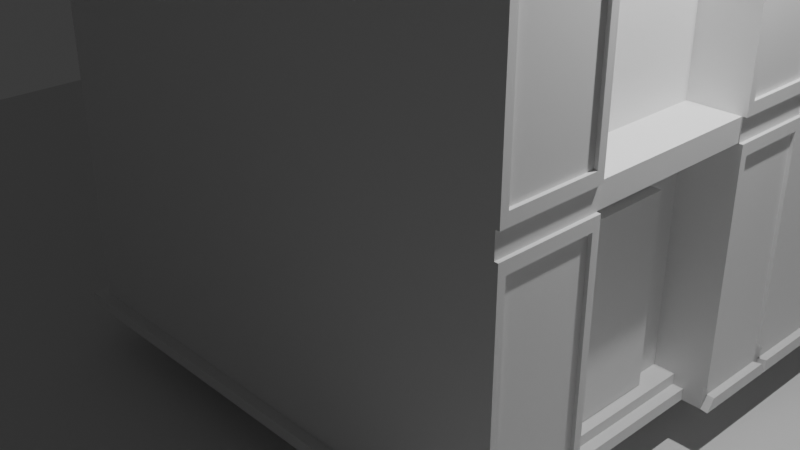 # Source: Untitled.blend  (saved by Blender 5.1.30; exported with 4.5.12 LTS)
import bpy
from mathutils import Matrix  # noqa: F401  (used for matrix-valued properties, if any)

bpy.ops.wm.read_factory_settings(use_empty=True)
scene = bpy.context.scene
scene.name = 'Scene'

# ---- collections
col_collection = bpy.data.collections.new('Collection'); scene.collection.children.link(col_collection)

# ---- materials (node trees are filled in below, after node groups)
mat_material = bpy.data.materials.new('Material')
mat_material.alpha_threshold = 0.0
mat_material.use_backface_culling_lightprobe_volume = False
mat_material.roughness = 0.5
mat_material.line_color = (0.0, 0.0, 0.0, 1.0)

# ---- material node trees
mat_material.use_nodes = True; mat_material.node_tree.nodes.clear()
_N = mat_material.node_tree.nodes; _L = mat_material.node_tree.links
n0 = _N.new('ShaderNodeOutputMaterial'); n0.name = 'Material Output'; n0.location = (200, 100)
n1 = _N.new('ShaderNodeBsdfPrincipled'); n1.name = 'Principled BSDF'; n1.location = (-200, 100)
_L.new(n1.outputs[0], n0.inputs[0])
n0.is_active_output = True

# ---- world
world_world = bpy.data.worlds.new('World'); scene.world = world_world
world_world.use_nodes = True; world_world.node_tree.nodes.clear()
_N = world_world.node_tree.nodes; _L = world_world.node_tree.links
n0 = _N.new('ShaderNodeOutputWorld'); n0.name = 'World Output'; n0.location = (200, 100)
n1 = _N.new('ShaderNodeBackground'); n1.name = 'Background'; n1.location = (-200, 100)
n1.inputs[0].default_value = (0.05088, 0.05088, 0.05088, 1.0)
_L.new(n1.outputs[0], n0.inputs[0])
n0.is_active_output = True
world_world.color = (0.05088, 0.05088, 0.05088)
world_world.sun_shadow_jitter_overblur = 0.0

# ---- cameras
cam_camera = bpy.data.cameras.new('Camera')
cam_camera.clip_end = 100.0
cam_camera.ortho_scale = 7.314

# ---- lights
light_light = bpy.data.lights.new('Light', 'POINT')
light_light.energy = 1000.0
light_light.shadow_soft_size = 0.1

# ---- meshes
me_cube = bpy.data.meshes.new('Cube')
me_cube.from_pydata([(1.0, 1.0, 1.0), (1.0, 1.0, -1.0), (1.0, -1.0, 1.0), (1.0, -1.0, -1.0), (-1.0, 1.0, 1.0), (-1.0, 1.0, -1.0), (-1.0, -1.0, 1.0), (-1.0, -1.0, -1.0), (-1.0, 0.5101, -1.0), (1.0, 0.5101, 1.0), (-1.0, 0.5101, 1.0), (1.0, 0.5101, -1.0), (-1.0, -0.4472, -1.0), (1.0, -0.4472, 1.0), (-1.0, -0.4472, 1.0), (1.0, -0.4472, -1.0), (1.219, 0.9586, 0.9586), (1.219, 0.9586, -0.9586), (1.219, -0.9586, 0.9586), (1.219, -0.9586, -0.9586), (1.219, -0.4886, 0.9586), (1.219, 0.5515, -0.9586), (1.219, 0.5515, 0.9586), (1.219, -0.4886, -0.9586), (1.0, 1.0, -0.02344), (-1.0, -1.0, -0.02344), (1.0, -1.0, -0.02344), (-1.0, 1.0, -0.02344), (1.0, 0.5101, -0.02344), (-1.0, 0.5101, -0.02344), (-1.0, -0.4472, -0.02344), (1.0, -0.4472, -0.02344), (1.219, 0.9586, 0.01797), (1.219, -0.9586, 0.01797), (1.219, 0.5515, 0.01797), (1.219, -0.4886, 0.01797), (1.0, 1.0, -0.1026), (1.0, -1.0, -0.1026), (-1.0, 1.0, -0.1026), (1.0, 0.5101, -0.1026), (-1.0, 0.5101, -0.1026), (-1.0, -0.4472, -0.1026), (1.0, -0.4472, -0.1026), (1.219, 0.9586, -0.144), (1.219, -0.9586, -0.144), (1.219, 0.5515, -0.144), (1.219, -0.4886, -0.144), (-1.0, -1.0, -0.1026), (1.215, 0.5101, -0.02344), (1.215, -0.4472, -0.02344), (1.215, 0.5101, -0.1026), (1.215, -0.4472, -0.1026), (1.219, 1.053, -0.1551), (1.219, 1.0, -1.0), (1.219, -1.0, -0.1026), (1.219, -1.0, -1.0), (1.219, -0.4472, 1.0), (1.219, -1.0, 1.0), (1.219, 0.5101, -1.0), (1.219, 1.0, 1.0), (1.219, 0.5101, 1.0), (1.219, 0.5101, -0.1026), (1.219, -0.4472, -1.0), (1.219, -0.4472, -0.1026), (1.219, 1.0, -0.02344), (1.219, -1.0, -0.02344), (1.219, 0.5101, -0.02344), (1.219, -0.4472, -0.02344), (0.2459, -0.2272, -0.9167), (0.2459, -0.2272, -0.25), (0.2459, 0.3083, -0.9167), (0.2459, 0.3083, -0.25), (1.046, -0.2272, -0.9167), (1.046, -0.2272, -0.25), (1.046, 0.3083, -0.9167), (1.046, 0.3083, -0.25), (1.0, -1.0, -0.9192), (-1.0, 1.0, -0.9192), (1.0, 0.5101, -0.9192), (-1.0, 0.5101, -0.9192), (-1.0, -0.4472, -0.9192), (1.0, -0.4472, -0.9192), (1.219, 1.053, -0.8667), (1.219, -1.0, -0.9192), (1.219, 0.5101, -0.9192), (1.219, -0.4472, -0.9192), (-1.0, -1.0, -0.9192), (1.219, 0.9586, -0.8853), (1.219, -0.9586, -0.8853), (1.219, 0.5515, -0.8853), (1.219, -0.4886, -0.8853), (1.091, -0.4472, -1.0), (1.091, 0.5101, -1.0), (1.091, 0.5101, -0.9192), (1.091, -0.4472, -0.9192), (1.0, -1.0, -0.958), (-1.0, 1.0, -0.958), (1.0, 0.5101, -0.958), (-1.0, 0.5101, -0.958), (-1.0, -0.4472, -0.958), (1.0, -0.4472, -0.958), (1.219, 1.0, -0.958), (1.219, -1.0, -0.958), (1.219, 0.5101, -0.958), (1.219, -0.4472, -0.958), (1.219, 0.9586, -0.9205), (1.219, -0.9586, -0.9205), (1.219, 0.5515, -0.9205), (1.219, -0.4886, -0.9205), (-1.0, -1.0, -0.958), (1.091, 0.5101, -0.958), (1.091, -0.4472, -0.958), (1.136, -0.4472, -1.0), (1.136, 0.5101, -1.0), (1.136, 0.5101, -0.958), (1.136, -0.4472, -0.958), (1.0, 2.948, -1.0), (-1.0, 2.948, -1.0), (1.0, 2.948, -0.958), (-1.0, 2.948, -0.958), (1.219, 2.948, -0.958), (1.219, 2.948, -1.0), (-1.0, 2.948, -0.1026), (1.0, 2.948, -0.1026), (1.219, 2.896, -0.1551), (1.0, 2.948, -0.9192), (-1.0, 2.948, -0.9192), (1.219, 2.896, -0.8667), (1.219, 2.948, -0.9192), (1.219, 1.0, -0.9192), (1.219, 1.0, -0.1026), (1.219, 2.948, -0.1026), (-1.0, -0.4472, -1.0), (-1.0, -1.0, -1.0), (1.219, 1.0, -1.0), (1.219, 2.948, -1.0), (1.0, -1.0, -0.958), (1.0, -1.0, -1.0), (-1.0, 1.0, -0.958), (-1.0, 1.0, -1.0), (-1.0, 0.5101, -1.0), (-1.0, 0.5101, -0.958), (-1.0, -0.4472, -0.958), (1.219, 1.0, -0.958), (1.219, -1.0, -0.958), (1.219, -1.0, -1.0), (1.219, 0.5101, -1.0), (1.219, -0.4472, -1.0), (1.219, 0.5515, -0.9586), (1.219, 0.9586, -0.9586), (1.219, -0.9586, -0.9586), (1.219, -0.4886, -0.9586), (1.219, 2.948, -0.958), (-1.0, -1.0, -0.958), (1.0, 2.948, -1.0), (-1.0, 2.948, -1.0), (1.0, 2.948, -0.958), (-1.0, 2.948, -0.958), (-1.049, -0.4859, -1.001), (-1.049, -1.059, -1.001), (1.252, 1.014, -1.001), (1.252, 3.034, -1.001), (1.024, -1.059, -0.9573), (1.024, -1.059, -1.001), (-1.049, 1.014, -0.9573), (-1.049, 1.014, -1.001), (-1.049, 0.5063, -1.001), (-1.049, 0.5063, -0.9573), (-1.049, -0.4859, -0.9573), (1.252, 1.014, -0.9573), (1.252, -1.059, -0.9573), (1.252, -1.059, -1.001), (1.252, 0.5063, -1.001), (1.252, -0.4859, -1.001), (1.252, 0.5492, -0.9579), (1.252, 0.9712, -0.9579), (1.252, -1.016, -0.9579), (1.252, -0.5288, -0.9579), (1.252, 3.034, -0.9573), (-1.049, -1.059, -0.9573), (1.024, 3.034, -1.001), (-1.049, 3.034, -1.001), (1.024, 3.034, -0.9573), (-1.049, 3.034, -0.9573), (-0.4, -0.5, -0.5833), (0.4, -0.5, -0.5833), (-0.4, 0.5, -0.5833), (0.4, 0.5, -0.5833), (1.234, -0.4472, 1.0), (1.234, -1.0, 1.0), (1.234, 1.0, 1.0), (1.234, 0.5101, 1.0), (1.234, 1.0, -0.02344), (1.234, -1.0, -0.02344), (1.234, 0.5101, -0.02344), (1.234, -0.4472, -0.02344), (1.234, -0.4472, -0.1026), (1.234, -1.0, -0.1026), (1.234, 1.0, -0.1026), (1.234, 0.5101, -0.1026), (1.234, -0.4886, 0.9586), (1.234, -0.9586, 0.9586), (1.234, 0.9586, 0.9586), (1.234, 0.5515, 0.9586), (1.234, 0.9586, 0.01797), (1.234, -0.9586, 0.01797), (1.234, 0.5515, 0.01797), (1.234, -0.4886, 0.01797), (1.234, -0.4886, -0.144), (1.234, -0.9586, -0.144), (1.234, 0.9586, -0.144), (1.234, 0.5515, -0.144), (1.234, 1.0, -0.9192), (1.234, -1.0, -0.9192), (1.234, 0.5101, -0.9192), (1.234, -0.4472, -0.9192), (1.234, 0.9586, -0.8853), (1.234, -0.9586, -0.8853), (1.234, 0.5515, -0.8853), (1.234, -0.4886, -0.8853), (1.0, 1.0, 0.2072), (-1.0, 1.0, 0.2072), (-1.0, 2.948, 0.2072), (1.0, 2.948, 0.2072), (-1.0, -1.0, 0.9728), (1.0, 1.0, 0.9728), (1.0, -1.0, 0.9728), (-1.0, 1.0, 0.9728), (1.0, 0.5101, 0.9728), (-1.0, 0.5101, 0.9728), (-1.0, -0.4472, 0.9728), (1.0, -0.4472, 0.9728), (1.219, 1.0, 0.9728), (1.219, -1.0, 0.9728), (1.219, 0.5101, 0.9728), (1.219, -0.4472, 0.9728), (1.219, 0.9586, 0.9336), (1.219, -0.9586, 0.9336), (1.219, 0.5515, 0.9336), (1.219, -0.4886, 0.9336), (1.234, 1.0, 0.9728), (1.234, -1.0, 0.9728), (1.234, 0.5101, 0.9728), (1.234, -0.4472, 0.9728), (1.234, 0.9586, 0.9336), (1.234, -0.9586, 0.9336), (1.234, 0.5515, 0.9336), (1.234, -0.4886, 0.9336), (-1.0, 1.0, 0.8534), (-1.0, 2.948, 0.8534), (1.0, 2.948, 0.8534), (1.0, 1.0, 0.8534), (-1.0, 2.893, 0.2072), (1.0, 2.893, 0.2072), (-1.0, 2.893, 0.8534), (1.0, 2.893, 0.8534), (1.0, 2.948, 0.8065), (1.0, 1.0, 0.8065), (-1.0, 2.948, 0.8065), (-1.0, 1.0, 0.8065), (-1.0, 2.893, 0.8065), (1.0, 2.893, 0.8065), (0.9682, 2.948, 0.2072), (0.9682, 1.0, 0.2072), (0.9682, 2.948, 0.8534), (0.9682, 1.0, 0.8534), (0.9682, 2.893, 0.8534), (0.9682, 1.0, 0.8065), (0.9682, 2.948, 0.8065), (-0.9623, 2.893, 0.8534), (-0.9623, 1.0, 0.8065), (-0.9623, 2.948, 0.2072), (-0.9623, 1.0, 0.2072), (-0.9623, 2.948, 0.8534), (-0.9623, 1.0, 0.8534), (-0.9623, 2.948, 0.8065), (-1.0, 2.893, 0.8872), (-1.0, 2.948, 0.8872), (1.0, 2.893, 0.8872), (1.0, 1.0, 0.8872), (0.9682, 2.948, 0.8872), (1.0, 2.948, 0.8872), (0.9682, 1.0, 0.8872), (-1.0, 1.0, 0.8872), (-0.9623, 2.893, 0.8872), (-0.9623, 2.948, 0.8872), (0.9682, 2.893, 0.8872), (-0.9623, 1.0, 0.8872), (-0.9647, 1.0, -1.0), (-0.9647, -1.0, 1.0), (-0.9647, -1.0, -1.0), (-0.9647, 1.0, 1.0), (-0.9647, 0.5101, -1.0), (-0.9647, 0.5101, 1.0), (-0.9647, -0.4472, -1.0), (-0.9647, -0.4472, 1.0), (-0.9647, 1.0, -0.02344), (-0.9647, -1.0, -0.02344), (-0.9647, -1.0, -0.1026), (-0.9647, 1.0, -0.1026), (-0.9647, -1.0, -0.9192), (-0.9647, -1.0, -0.958), (-0.9647, 2.948, -1.0), (-0.9647, 2.948, -0.9192), (-0.9647, 2.948, -0.958), (-0.9647, -1.0, -1.0), (-0.9647, -1.0, -0.958), (-0.9647, 2.948, -1.0), (-0.9647, 2.948, -0.958), (-1.012, -1.059, -1.001), (-1.012, -1.059, -0.9573), (-1.012, 3.034, -1.001), (-1.012, 3.034, -0.9573), (-0.9647, 1.0, 0.9728), (-0.9647, -1.0, 0.9728), (0.9692, -1.0, -1.0), (0.9692, 1.0, 1.0), (0.9692, 0.5101, 1.0), (0.9692, -0.4472, 1.0), (0.9692, 1.0, -0.02344), (0.9692, 1.0, -0.1026), (0.9692, 2.948, -0.9192), (0.9692, 2.948, -0.958), (0.9692, -1.0, -1.0), (0.9692, 2.948, -0.958), (0.9924, -1.059, -1.001), (0.9924, 3.034, -0.9573), (0.9692, 1.0, 0.9728), (0.9692, 1.0, -1.0), (0.9692, -1.0, 1.0), (0.9692, 0.5101, -1.0), (0.9692, -0.4472, -1.0), (0.9692, -1.0, -0.02344), (0.9692, -1.0, -0.1026), (0.9692, -1.0, -0.9192), (0.9692, -1.0, -0.958), (0.9692, 2.948, -1.0), (0.9692, -1.0, -0.958), (0.9692, 2.948, -1.0), (0.9924, -1.059, -0.9573), (0.9924, 3.034, -1.001), (0.9692, -1.0, 0.9728), (-1.0, -0.9618, -1.0), (1.0, -0.9618, 1.0), (-1.0, -0.9618, 1.0), (1.0, -0.9618, -1.0), (1.219, -0.9618, 1.0), (1.219, -0.9618, -1.0), (1.219, -0.9618, -0.02344), (-1.0, -0.9618, -0.02344), (-1.0, -0.9618, -0.1026), (1.219, -0.9618, -0.1026), (1.219, -0.9261, 0.9586), (1.219, -0.9261, -0.9586), (1.219, -0.9261, 0.01797), (1.219, -0.9261, -0.144), (1.219, -0.9261, -0.8853), (-1.0, -0.9618, -0.9192), (-1.0, -0.9618, -0.958), (1.219, -0.9261, -0.9205), (-1.0, -0.9618, -1.0), (1.219, -0.9618, -1.0), (1.219, -0.9261, -0.9586), (-1.0, -0.9618, -0.958), (-1.049, -1.019, -1.001), (1.252, -1.019, -1.001), (1.252, -0.9823, -0.9579), (-1.049, -1.019, -0.9573), (1.234, -0.9618, 1.0), (1.234, -0.9618, -0.02344), (1.234, -0.9618, -0.1026), (1.234, -0.9261, 0.9586), (1.234, -0.9261, 0.01797), (1.234, -0.9261, -0.144), (1.219, -0.9261, 0.9336), (-1.0, -0.9618, 0.9728), (-0.9647, -0.9618, -1.0), (-0.9647, -0.9618, 1.0), (0.9692, -0.9618, 1.0), (0.9692, -0.9618, -1.0), (-0.9647, -1.0, 1.034), (-1.0, -1.0, 1.034), (1.0, -0.9618, 1.034), (1.0, -1.0, 1.034), (-1.0, 0.5101, 1.034), (-1.0, 1.0, 1.034), (0.9692, 1.0, 1.034), (1.0, 1.0, 1.034), (1.0, 0.5101, 1.034), (-1.0, -0.4472, 1.034), (0.9692, 0.5101, 1.034), (1.0, -0.4472, 1.034), (-1.0, -0.9618, 1.034), (0.9692, -0.4472, 1.034), (0.9692, -1.0, 1.034), (-0.9647, 1.0, 1.034), (-0.9647, 0.5101, 1.034), (-0.9647, -0.4472, 1.034), (-0.9647, -0.9618, 1.034), (0.9692, -0.9618, 1.034), (-1.0, 0.9563, 1.0), (1.0, 0.9563, -1.0), (-1.0, 0.9563, -1.0), (1.0, 0.9563, 1.0), (1.219, 0.9563, -1.0), (1.219, 0.9563, 1.0), (1.219, 0.9563, -0.02344), (-1.0, 0.9563, -0.02344), (-1.0, 0.9563, -0.1026), (1.219, 0.9563, -0.1026), (1.219, 0.9223, -0.9586), (1.219, 0.9223, 0.9586), (1.219, 0.9223, 0.01797), (1.219, 0.9223, -0.144), (1.219, 0.9223, -0.8853), (-1.0, 0.9563, -0.9192), (-1.0, 0.9563, -0.958), (1.219, 0.9223, -0.9205), (-1.0, 0.9563, -1.0), (1.219, 0.9563, -1.0), (1.219, 0.9223, -0.9586), (-1.0, 0.9563, -0.958), (-1.049, 0.9689, -1.001), (1.252, 0.9689, -1.001), (1.252, 0.9336, -0.9579), (-1.049, 0.9689, -0.9573), (1.234, 0.9563, 1.0), (1.234, 0.9563, -0.02344), (1.234, 0.9563, -0.1026), (1.234, 0.9223, 0.9586), (1.234, 0.9223, 0.01797), (1.234, 0.9223, -0.144), (1.219, 0.9223, 0.9336), (-1.0, 0.9563, 0.9728), (-0.9647, 0.9563, 1.0), (-0.9647, 0.9563, -1.0), (0.9692, 0.9563, 1.0), (0.9692, 0.9563, -1.0), (-1.0, 0.9563, 1.034), (1.0, 0.9563, 1.034), (-0.9647, 0.9563, 1.034), (0.9692, 0.9563, 1.034), (-0.9647, 1.0, 1.028), (0.9692, 1.0, 1.028), (-0.9647, 0.9563, 1.028), (0.9692, 0.9563, 1.028)], [], [(6, 289, 380, 381), (314, 289, 6, 224), (433, 400, 4, 227), (379, 345, 3, 315), (403, 9, 60, 405), (327, 316, 0, 225), (322, 118, 156, 324), (437, 401, 11, 330), (230, 14, 10, 229), (403, 0, 387, 439), (375, 344, 14, 230), (228, 9, 13, 231), (330, 11, 15, 331), (295, 293, 396, 397), (374, 352, 18, 237), (432, 411, 22, 238), (225, 0, 59, 232), (401, 1, 53, 404), (343, 2, 57, 346), (97, 11, 58, 103), (231, 13, 56, 235), (345, 15, 62, 347), (42, 31, 67, 63), (228, 28, 66, 234), (36, 24, 64, 130), (409, 406, 66, 61), (351, 348, 65, 54), (31, 42, 51, 49), (350, 349, 30, 41), (41, 30, 29, 40), (226, 26, 65, 233), (320, 319, 24, 36), (408, 407, 27, 38), (298, 297, 25, 47), (300, 298, 47, 86), (415, 408, 38, 77), (288, 5, 117, 302), (80, 41, 40, 79), (357, 350, 41, 80), (78, 39, 42, 81), (356, 355, 44, 88), (414, 413, 45, 89), (21, 58, 146, 148), (81, 42, 63, 85), (28, 39, 61, 66), (26, 37, 54, 65), (50, 48, 49, 51), (42, 39, 50, 51), (28, 31, 49, 48), (39, 28, 48, 50), (105, 17, 53, 101), (411, 16, 202, 429), (101, 53, 134, 143), (84, 89, 218, 214), (302, 117, 155, 307), (108, 23, 62, 104), (90, 85, 215, 219), (352, 20, 200, 371), (413, 43, 210, 431), (46, 90, 219, 208), (355, 46, 208, 373), (409, 61, 199, 428), (68, 69, 71, 70), (70, 71, 75, 74), (74, 75, 73, 72), (72, 73, 69, 68), (70, 74, 72, 68), (75, 71, 69, 73), (89, 45, 211, 218), (107, 89, 84, 103), (106, 88, 83, 102), (100, 81, 85, 104), (129, 101, 120, 128), (417, 414, 89, 107), (359, 356, 88, 106), (97, 78, 93, 110), (358, 357, 80, 99), (99, 80, 79, 98), (38, 299, 320, 36, 123, 122), (416, 415, 77, 96), (301, 300, 86, 109), (39, 78, 84, 61), (37, 76, 83, 54), (110, 93, 94, 111), (100, 15, 91, 111), (78, 81, 94, 93), (15, 11, 92, 91), (81, 100, 111, 94), (110, 111, 115, 114), (342, 7, 133, 360), (353, 19, 150, 362), (77, 38, 122, 126), (402, 8, 140, 418), (19, 55, 145, 150), (11, 97, 110, 92), (353, 359, 106, 19), (410, 417, 107, 21), (36, 130, 131, 123), (15, 100, 104, 62), (19, 106, 102, 55), (21, 107, 103, 58), (90, 108, 104, 85), (87, 105, 101, 129), (78, 97, 103, 84), (76, 95, 102, 83), (113, 114, 115, 112), (92, 110, 114, 113), (111, 91, 112, 115), (91, 92, 113, 112), (126, 122, 123, 125, 321, 303), (125, 123, 131, 128), (118, 125, 128, 120), (322, 321, 125, 118), (53, 17, 149, 134), (3, 55, 145, 137), (52, 82, 127, 124), (410, 21, 148, 420), (96, 77, 126, 119), (53, 1, 116, 121), (127, 82, 129, 128), (82, 52, 130, 129), (52, 124, 131, 130), (124, 127, 128, 131), (137, 145, 171, 163), (144, 136, 162, 170), (361, 147, 173, 365), (363, 142, 168, 367), (419, 134, 160, 423), (142, 141, 167, 168), (145, 144, 170, 171), (421, 138, 164, 425), (143, 134, 160, 169), (306, 153, 179, 310), (138, 157, 183, 164), (53, 121, 135, 134), (55, 102, 144, 145), (118, 120, 152, 156), (301, 109, 153, 306), (117, 5, 139, 155), (416, 96, 138, 421), (121, 116, 154, 135), (120, 101, 143, 152), (404, 53, 134, 419), (102, 95, 136, 144), (62, 23, 151, 147), (96, 119, 157, 138), (99, 98, 141, 142), (8, 12, 132, 140), (358, 99, 142, 363), (347, 62, 147, 361), (315, 3, 137, 323), (162, 163, 171, 170), (169, 160, 161, 178), (424, 174, 172, 423), (366, 176, 171, 365), (309, 310, 179, 159), (422, 425, 164, 165), (158, 168, 167, 166), (364, 367, 168, 158), (340, 326, 182, 180), (180, 182, 178, 161), (165, 164, 183, 181), (360, 133, 159, 364), (307, 155, 181, 311), (420, 148, 174, 424), (134, 135, 161, 160), (362, 150, 176, 366), (134, 149, 175, 160), (150, 145, 171, 176), (323, 137, 163, 325), (135, 154, 180, 161), (148, 146, 172, 174), (418, 140, 166, 422), (324, 156, 182, 326), (147, 151, 177, 173), (156, 152, 178, 182), (152, 143, 169, 178), (140, 132, 158, 166), (155, 139, 165, 181), (184, 185, 187, 186), (348, 67, 195, 369), (371, 200, 188, 368), (429, 202, 190, 426), (244, 204, 192, 240), (245, 201, 189, 241), (246, 203, 191, 242), (247, 207, 195, 243), (430, 206, 194, 427), (372, 205, 193, 369), (428, 431, 210, 216, 212, 198), (370, 373, 208, 219, 215, 196), (83, 88, 217, 213), (87, 129, 212, 216), (232, 59, 190, 240), (233, 65, 193, 241), (129, 130, 198, 212), (234, 66, 194, 242), (54, 83, 213, 197), (236, 32, 204, 244), (235, 56, 188, 243), (61, 84, 214, 199), (237, 18, 201, 245), (85, 63, 196, 215), (238, 22, 203, 246), (346, 57, 189, 368), (239, 35, 207, 247), (43, 87, 216, 210), (412, 34, 206, 430), (405, 60, 191, 426), (406, 64, 192, 427), (88, 44, 209, 217), (351, 54, 197, 370), (354, 33, 205, 372), (123, 122, 222, 271, 262, 223), (36, 123, 223, 253, 220), (122, 38, 221, 252, 222), (20, 239, 247, 200), (34, 238, 246, 206), (33, 237, 245, 205), (67, 235, 243, 195), (16, 236, 244, 202), (60, 234, 242, 191), (57, 233, 241, 189), (64, 232, 240, 192), (200, 247, 243, 188), (206, 246, 242, 194), (205, 245, 241, 193), (202, 244, 240, 190), (2, 226, 233, 57), (9, 228, 234, 60), (31, 231, 235, 67), (24, 225, 232, 64), (412, 432, 238, 34), (354, 374, 237, 33), (28, 228, 231, 31), (349, 375, 230, 30), (30, 230, 229, 29), (319, 327, 225, 24), (407, 433, 227, 27), (297, 314, 224, 25), (261, 256, 250, 255), (248, 274, 287, 283), (275, 258, 249, 273), (260, 259, 248, 254), (267, 257, 251, 265), (258, 260, 254, 249), (249, 254, 276, 277), (257, 261, 255, 251), (222, 252, 260, 258), (263, 220, 257, 267), (252, 221, 259, 260), (271, 222, 258, 275), (253, 223, 256, 261), (223, 262, 268, 256), (272, 263, 267, 270), (274, 265, 266, 269), (270, 267, 265, 274), (256, 268, 264, 250), (254, 248, 283, 276), (273, 249, 277, 285), (259, 270, 274, 248), (265, 251, 279, 282), (221, 272, 270, 259), (262, 271, 275, 268), (268, 275, 273, 264), (286, 278, 281, 280), (282, 279, 278, 286), (284, 286, 280, 285), (276, 284, 285, 277), (283, 287, 284, 276), (255, 250, 281, 278), (251, 255, 278, 279), (274, 269, 284, 287), (264, 273, 285, 280), (250, 264, 280, 281), (266, 265, 282, 286), (269, 266, 286, 284), (332, 341, 314, 297), (27, 227, 313, 296), (157, 308, 312, 183), (133, 305, 309, 159), (338, 307, 311, 340), (181, 183, 312, 311), (325, 339, 310, 309), (7, 290, 305, 133), (335, 301, 306, 337), (337, 306, 310, 339), (119, 126, 303, 304), (335, 334, 300, 301), (336, 302, 307, 338), (328, 288, 302, 336), (334, 333, 298, 300), (333, 332, 297, 298), (38, 27, 296, 299), (317, 293, 295, 318), (8, 292, 294, 12), (436, 434, 293, 317), (402, 435, 292, 8), (119, 304, 308, 157), (227, 4, 291, 313), (342, 376, 290, 7), (341, 329, 289, 314), (378, 377, 398, 399), (344, 6, 381, 392), (226, 2, 329, 341), (0, 316, 386, 387), (343, 13, 391, 382), (37, 26, 332, 333), (76, 37, 333, 334), (1, 328, 336, 116), (116, 336, 338, 154), (95, 76, 334, 335), (136, 337, 339, 162), (95, 335, 337, 136), (163, 162, 339, 325), (154, 338, 340, 180), (26, 226, 341, 332), (296, 313, 327, 319), (308, 324, 326, 312), (305, 323, 325, 309), (311, 312, 326, 340), (290, 315, 323, 305), (304, 303, 321, 322), (299, 296, 319, 320), (292, 330, 331, 294), (435, 437, 330, 292), (304, 322, 324, 308), (313, 291, 316, 327), (376, 379, 315, 290), (294, 331, 379, 376), (400, 10, 384, 438), (318, 295, 377, 378), (12, 294, 376, 342), (25, 224, 375, 349), (35, 239, 374, 354), (35, 354, 372, 207), (63, 351, 370, 196), (56, 346, 368, 188), (217, 209, 373, 370, 197, 213), (207, 372, 369, 195), (201, 371, 368, 189), (65, 348, 369, 193), (151, 362, 366, 177), (132, 360, 364, 158), (159, 179, 367, 364), (177, 366, 365, 173), (55, 347, 361, 145), (109, 358, 363, 153), (153, 363, 367, 179), (145, 361, 365, 171), (23, 108, 359, 353), (23, 353, 362, 151), (12, 342, 360, 132), (109, 86, 357, 358), (108, 90, 356, 359), (44, 355, 373, 209), (18, 352, 371, 201), (90, 46, 355, 356), (86, 47, 350, 357), (47, 25, 349, 350), (63, 67, 348, 351), (3, 345, 347, 55), (13, 343, 346, 56), (239, 20, 352, 374), (224, 6, 344, 375), (331, 15, 345, 379), (291, 4, 385, 395), (398, 392, 381, 380), (440, 438, 384, 396), (396, 384, 389, 397), (399, 398, 380, 394), (382, 399, 394, 383), (439, 441, 390, 388), (388, 390, 393, 391), (391, 393, 399, 382), (397, 389, 392, 398), (13, 9, 388, 391), (377, 295, 397, 398), (329, 2, 383, 394), (436, 317, 390, 441), (10, 14, 389, 384), (2, 343, 382, 383), (289, 329, 394, 380), (14, 344, 392, 389), (318, 378, 399, 393), (317, 318, 393, 390), (434, 291, 395, 440), (293, 434, 440, 396), (316, 436, 441, 386), (387, 386, 441, 439), (395, 385, 438, 440), (4, 400, 438, 385), (288, 328, 437, 435), (5, 288, 435, 402), (434, 436, 445, 444), (29, 229, 433, 407), (32, 236, 432, 412), (66, 406, 427, 194), (59, 405, 426, 190), (32, 412, 430, 204), (218, 211, 431, 428, 199, 214), (204, 430, 427, 192), (203, 429, 426, 191), (139, 418, 422, 165), (149, 420, 424, 175), (166, 167, 425, 422), (175, 424, 423, 160), (58, 404, 419, 146), (98, 416, 421, 141), (141, 421, 425, 167), (146, 419, 423, 172), (17, 410, 420, 149), (17, 105, 417, 410), (5, 402, 418, 139), (98, 79, 415, 416), (105, 87, 414, 417), (130, 409, 428, 198), (45, 413, 431, 211), (22, 411, 429, 203), (87, 43, 413, 414), (79, 40, 408, 415), (40, 29, 407, 408), (130, 64, 406, 409), (11, 401, 404, 58), (236, 16, 411, 432), (9, 403, 439, 388), (328, 1, 401, 437), (0, 403, 405, 59), (229, 10, 400, 433), (443, 442, 444, 445), (436, 316, 443, 445), (291, 434, 444, 442), (316, 291, 442, 443)])
_uv = me_cube.uv_layers.new(name='UVMap')
_uv.uv.foreach_set('vector', [0.625, 1.0, 0.625, 0.9956, 0.625, 0.9956, 0.625, 1.0, 0.6216, 0.9956, 0.625, 0.9956, 0.625, 1.0, 0.6216, 1.0, 0.6216, 0.2445, 0.625, 0.2445, 0.625, 0.25, 0.6216, 0.25, 0.3711, 0.7452, 0.375, 0.7452, 0.375, 0.75, 0.3711, 0.75, 0.625, 0.5055, 0.625, 0.5612, 0.625, 0.5612, 0.625, 0.5055, 0.6216, 0.4961, 0.625, 0.4961, 0.625, 0.5, 0.6216, 0.5, 0.3802, 0.4961, 0.3802, 0.5, 0.3802, 0.5, 0.3802, 0.4961, 0.3711, 0.5055, 0.375, 0.5055, 0.375, 0.5612, 0.3711, 0.5612, 0.6216, 0.0691, 0.625, 0.0691, 0.625, 0.1888, 0.6216, 0.1888, 0.625, 0.5055, 0.625, 0.5, 0.625, 0.5, 0.625, 0.5055, 0.6216, 0.004771, 0.625, 0.004771, 0.625, 0.0691, 0.6216, 0.0691, 0.6216, 0.5612, 0.625, 0.5612, 0.625, 0.6809, 0.6216, 0.6809, 0.3711, 0.5612, 0.375, 0.5612, 0.375, 0.6809, 0.3711, 0.6809, 0.8706, 0.6809, 0.8706, 0.5612, 0.8706, 0.5612, 0.8706, 0.6809, 0.6167, 0.7408, 0.6198, 0.7408, 0.6198, 0.7448, 0.6167, 0.7448, 0.6167, 0.5097, 0.6198, 0.5097, 0.6198, 0.5561, 0.6167, 0.5561, 0.6216, 0.5, 0.625, 0.5, 0.625, 0.5, 0.6216, 0.5, 0.375, 0.5055, 0.375, 0.5, 0.375, 0.5, 0.375, 0.5055, 0.625, 0.7452, 0.625, 0.75, 0.625, 0.75, 0.625, 0.7452, 0.3802, 0.5612, 0.375, 0.5612, 0.375, 0.5612, 0.3802, 0.5612, 0.6216, 0.6809, 0.625, 0.6809, 0.625, 0.6809, 0.6216, 0.6809, 0.375, 0.7452, 0.375, 0.6809, 0.375, 0.6809, 0.375, 0.7452, 0.4872, 0.6809, 0.4971, 0.6809, 0.4971, 0.6809, 0.4872, 0.6809, 0.6216, 0.5612, 0.4971, 0.5612, 0.4971, 0.5612, 0.6216, 0.5612, 0.4872, 0.5, 0.4971, 0.5, 0.4971, 0.5, 0.4872, 0.5, 0.4872, 0.5055, 0.4971, 0.5055, 0.4971, 0.5612, 0.4872, 0.5612, 0.4872, 0.7452, 0.4971, 0.7452, 0.4971, 0.75, 0.4872, 0.75, 0.4971, 0.6809, 0.4872, 0.6809, 0.4872, 0.6809, 0.4971, 0.6809, 0.4872, 0.004771, 0.4971, 0.004771, 0.4971, 0.0691, 0.4872, 0.0691, 0.4872, 0.0691, 0.4971, 0.0691, 0.4971, 0.1888, 0.4872, 0.1888, 0.6216, 0.75, 0.4971, 0.75, 0.4971, 0.75, 0.6216, 0.75, 0.4872, 0.4961, 0.4971, 0.4961, 0.4971, 0.5, 0.4872, 0.5, 0.4872, 0.2445, 0.4971, 0.2445, 0.4971, 0.25, 0.4872, 0.25, 0.4872, 0.9956, 0.4971, 0.9956, 0.4971, 1.0, 0.4872, 1.0, 0.3851, 0.9956, 0.4872, 0.9956, 0.4872, 1.0, 0.3851, 1.0, 0.3851, 0.2445, 0.4872, 0.2445, 0.4872, 0.25, 0.3851, 0.25, 0.1294, 0.5, 0.125, 0.5, 0.125, 0.5, 0.1294, 0.5, 0.3851, 0.0691, 0.4872, 0.0691, 0.4872, 0.1888, 0.3851, 0.1888, 0.3851, 0.004771, 0.4872, 0.004771, 0.4872, 0.0691, 0.3851, 0.0691, 0.3851, 0.5612, 0.4872, 0.5612, 0.4872, 0.6809, 0.3851, 0.6809, 0.3893, 0.7408, 0.482, 0.7408, 0.482, 0.7448, 0.3893, 0.7448, 0.3893, 0.5097, 0.482, 0.5097, 0.482, 0.5561, 0.3893, 0.5561, 0.3802, 0.5561, 0.375, 0.5612, 0.375, 0.5612, 0.3802, 0.5561, 0.3851, 0.6809, 0.4872, 0.6809, 0.4872, 0.6809, 0.3851, 0.6809, 0.4971, 0.5612, 0.4872, 0.5612, 0.4872, 0.5612, 0.4971, 0.5612, 0.4971, 0.75, 0.4872, 0.75, 0.4872, 0.75, 0.4971, 0.75, 0.4872, 0.5612, 0.4971, 0.5612, 0.4971, 0.6809, 0.4872, 0.6809, 0.4872, 0.6809, 0.4872, 0.5612, 0.4872, 0.5612, 0.4872, 0.6809, 0.4971, 0.5612, 0.4971, 0.6809, 0.4971, 0.6809, 0.4971, 0.5612, 0.4872, 0.5612, 0.4971, 0.5612, 0.4971, 0.5612, 0.4872, 0.5612, 0.3849, 0.5052, 0.3802, 0.5052, 0.375, 0.5, 0.3802, 0.5, 0.6198, 0.5097, 0.6198, 0.5052, 0.6198, 0.5052, 0.6198, 0.5097, 0.3802, 0.5, 0.375, 0.5, 0.375, 0.5, 0.3802, 0.5, 0.3851, 0.5612, 0.3893, 0.5561, 0.3893, 0.5561, 0.3851, 0.5612, 0.1294, 0.5, 0.125, 0.5, 0.125, 0.5, 0.1294, 0.5, 0.3849, 0.6861, 0.3802, 0.6861, 0.375, 0.6809, 0.3802, 0.6809, 0.3893, 0.6861, 0.3851, 0.6809, 0.3851, 0.6809, 0.3893, 0.6861, 0.6198, 0.7408, 0.6198, 0.6861, 0.6198, 0.6861, 0.6198, 0.7408, 0.482, 0.5097, 0.482, 0.5052, 0.482, 0.5052, 0.482, 0.5097, 0.482, 0.6861, 0.3893, 0.6861, 0.3893, 0.6861, 0.482, 0.6861, 0.482, 0.7408, 0.482, 0.6861, 0.482, 0.6861, 0.482, 0.7408, 0.4872, 0.5055, 0.4872, 0.5612, 0.4872, 0.5612, 0.4872, 0.5055, 0.375, 0.01894, 0.625, 0.01894, 0.625, 0.25, 0.375, 0.25, 0.375, 0.25, 0.625, 0.25, 0.625, 0.5, 0.375, 0.5, 0.375, 0.5, 0.625, 0.5, 0.625, 0.7311, 0.375, 0.7311, 0.375, 0.7311, 0.625, 0.7311, 0.625, 1.0, 0.375, 1.0, 0.125, 0.4811, 0.375, 0.5, 0.375, 0.7311, 0.125, 0.7311, 0.625, 0.5, 0.875, 0.4811, 0.875, 0.7311, 0.625, 0.7311, 0.3893, 0.5561, 0.482, 0.5561, 0.482, 0.5561, 0.3893, 0.5561, 0.3849, 0.5561, 0.3893, 0.5561, 0.3851, 0.5612, 0.3802, 0.5612, 0.3849, 0.7448, 0.3893, 0.7448, 0.3851, 0.75, 0.3802, 0.75, 0.3802, 0.6809, 0.3851, 0.6809, 0.3851, 0.6809, 0.3802, 0.6809, 0.3851, 0.5, 0.3802, 0.5, 0.3802, 0.5, 0.3851, 0.5, 0.3849, 0.5097, 0.3893, 0.5097, 0.3893, 0.5561, 0.3849, 0.5561, 0.3849, 0.7408, 0.3893, 0.7408, 0.3893, 0.7448, 0.3849, 0.7448, 0.3802, 0.5612, 0.3851, 0.5612, 0.3851, 0.5612, 0.3802, 0.5612, 0.3802, 0.004771, 0.3851, 0.004771, 0.3851, 0.0691, 0.3802, 0.0691, 0.3802, 0.0691, 0.3851, 0.0691, 0.3851, 0.1888, 0.3802, 0.1888, 0.4872, 0.25, 0.4872, 0.2544, 0.4872, 0.4961, 0.4872, 0.5, 0.4872, 0.5, 0.4872, 0.25, 0.3802, 0.2445, 0.3851, 0.2445, 0.3851, 0.25, 0.3802, 0.25, 0.3802, 0.9956, 0.3851, 0.9956, 0.3851, 1.0, 0.3802, 1.0, 0.4872, 0.5612, 0.3851, 0.5612, 0.3851, 0.5612, 0.4872, 0.5612, 0.4872, 0.75, 0.3851, 0.75, 0.3851, 0.75, 0.4872, 0.75, 0.3802, 0.5612, 0.3851, 0.5612, 0.3851, 0.6809, 0.3802, 0.6809, 0.3802, 0.6809, 0.375, 0.6809, 0.375, 0.6809, 0.3802, 0.6809, 0.3851, 0.5612, 0.3851, 0.6809, 0.3851, 0.6809, 0.3851, 0.5612, 0.375, 0.6809, 0.375, 0.5612, 0.375, 0.5612, 0.375, 0.6809, 0.3851, 0.6809, 0.3802, 0.6809, 0.3802, 0.6809, 0.3851, 0.6809, 0.3802, 0.5612, 0.3802, 0.6809, 0.3802, 0.6809, 0.3802, 0.5612, 0.125, 0.7452, 0.125, 0.75, 0.125, 0.75, 0.125, 0.7452, 0.3802, 0.7408, 0.3802, 0.7448, 0.3802, 0.7448, 0.3802, 0.7408, 0.3851, 0.25, 0.4872, 0.25, 0.4872, 0.25, 0.3851, 0.25, 0.125, 0.5055, 0.125, 0.5612, 0.125, 0.5612, 0.125, 0.5055, 0.3802, 0.7448, 0.375, 0.75, 0.375, 0.75, 0.3802, 0.7448, 0.375, 0.5612, 0.3802, 0.5612, 0.3802, 0.5612, 0.375, 0.5612, 0.3802, 0.7408, 0.3849, 0.7408, 0.3849, 0.7448, 0.3802, 0.7448, 0.3802, 0.5097, 0.3849, 0.5097, 0.3849, 0.5561, 0.3802, 0.5561, 0.4872, 0.5, 0.4872, 0.5, 0.4872, 0.5, 0.4872, 0.5, 0.375, 0.6809, 0.3802, 0.6809, 0.3802, 0.6809, 0.375, 0.6809, 0.3802, 0.7448, 0.3849, 0.7448, 0.3802, 0.75, 0.375, 0.75, 0.3802, 0.5561, 0.3849, 0.5561, 0.3802, 0.5612, 0.375, 0.5612, 0.3893, 0.6861, 0.3849, 0.6861, 0.3802, 0.6809, 0.3851, 0.6809, 0.3893, 0.5052, 0.3849, 0.5052, 0.3802, 0.5, 0.3851, 0.5, 0.3851, 0.5612, 0.3802, 0.5612, 0.3802, 0.5612, 0.3851, 0.5612, 0.3851, 0.75, 0.3802, 0.75, 0.3802, 0.75, 0.3851, 0.75, 0.375, 0.5612, 0.3802, 0.5612, 0.3802, 0.6809, 0.375, 0.6809, 0.375, 0.5612, 0.3802, 0.5612, 0.3802, 0.5612, 0.375, 0.5612, 0.3802, 0.6809, 0.375, 0.6809, 0.375, 0.6809, 0.3802, 0.6809, 0.375, 0.6809, 0.375, 0.5612, 0.375, 0.5612, 0.375, 0.6809, 0.3851, 0.25, 0.4872, 0.25, 0.4872, 0.5, 0.3851, 0.5, 0.3851, 0.4961, 0.3851, 0.2544, 0.3851, 0.5, 0.4872, 0.5, 0.4872, 0.5, 0.3851, 0.5, 0.3802, 0.5, 0.3851, 0.5, 0.3851, 0.5, 0.3802, 0.5, 0.3802, 0.4961, 0.3851, 0.4961, 0.3851, 0.5, 0.3802, 0.5, 0.375, 0.5, 0.3802, 0.5052, 0.3802, 0.5052, 0.375, 0.5, 0.375, 0.75, 0.375, 0.75, 0.375, 0.75, 0.375, 0.75, 0.4806, 0.5, 0.3917, 0.5, 0.3917, 0.5, 0.4806, 0.5, 0.3802, 0.5097, 0.3802, 0.5561, 0.3802, 0.5561, 0.3802, 0.5097, 0.3802, 0.25, 0.3851, 0.25, 0.3851, 0.25, 0.3802, 0.25, 0.375, 0.5, 0.375, 0.5, 0.375, 0.5, 0.375, 0.5, 0.3917, 0.5, 0.3917, 0.5, 0.3851, 0.5, 0.3851, 0.5, 0.3917, 0.5, 0.4806, 0.5, 0.4872, 0.5, 0.3851, 0.5, 0.4806, 0.5, 0.4806, 0.5, 0.4872, 0.5, 0.4872, 0.5, 0.4806, 0.5, 0.3917, 0.5, 0.3851, 0.5, 0.4872, 0.5, 0.375, 0.75, 0.375, 0.75, 0.375, 0.75, 0.375, 0.75, 0.3802, 0.75, 0.3802, 0.75, 0.3802, 0.75, 0.3802, 0.75, 0.375, 0.7452, 0.375, 0.6809, 0.375, 0.6809, 0.375, 0.7452, 0.3802, 0.004771, 0.3802, 0.0691, 0.3802, 0.0691, 0.3802, 0.004771, 0.375, 0.5055, 0.375, 0.5, 0.375, 0.5, 0.375, 0.5055, 0.3802, 0.0691, 0.3802, 0.1888, 0.3802, 0.1888, 0.3802, 0.0691, 0.375, 0.75, 0.3802, 0.75, 0.3802, 0.75, 0.375, 0.75, 0.3802, 0.2445, 0.3802, 0.25, 0.3802, 0.25, 0.3802, 0.2445, 0.3802, 0.5, 0.375, 0.5, 0.375, 0.5, 0.3802, 0.5, 0.3802, 0.9956, 0.3802, 1.0, 0.3802, 1.0, 0.3802, 0.9956, 0.3802, 0.25, 0.3802, 0.25, 0.3802, 0.25, 0.3802, 0.25, 0.375, 0.5, 0.375, 0.5, 0.375, 0.5, 0.375, 0.5, 0.375, 0.75, 0.3802, 0.75, 0.3802, 0.75, 0.375, 0.75, 0.3802, 0.5, 0.3802, 0.5, 0.3802, 0.5, 0.3802, 0.5, 0.3802, 0.9956, 0.3802, 1.0, 0.3802, 1.0, 0.3802, 0.9956, 0.125, 0.5, 0.125, 0.5, 0.125, 0.5, 0.125, 0.5, 0.3802, 0.2445, 0.3802, 0.25, 0.3802, 0.25, 0.3802, 0.2445, 0.375, 0.5, 0.375, 0.5, 0.375, 0.5, 0.375, 0.5, 0.3802, 0.5, 0.3802, 0.5, 0.3802, 0.5, 0.3802, 0.5, 0.375, 0.5055, 0.375, 0.5, 0.375, 0.5, 0.375, 0.5055, 0.3802, 0.75, 0.3802, 0.75, 0.3802, 0.75, 0.3802, 0.75, 0.375, 0.6809, 0.3802, 0.6861, 0.3802, 0.6861, 0.375, 0.6809, 0.3802, 0.25, 0.3802, 0.25, 0.3802, 0.25, 0.3802, 0.25, 0.3802, 0.0691, 0.3802, 0.1888, 0.3802, 0.1888, 0.3802, 0.0691, 0.125, 0.5612, 0.125, 0.6809, 0.125, 0.6809, 0.125, 0.5612, 0.3802, 0.004771, 0.3802, 0.0691, 0.3802, 0.0691, 0.3802, 0.004771, 0.375, 0.7452, 0.375, 0.6809, 0.375, 0.6809, 0.375, 0.7452, 0.3711, 0.75, 0.375, 0.75, 0.375, 0.75, 0.3711, 0.75, 0.3802, 0.75, 0.375, 0.75, 0.375, 0.75, 0.3802, 0.75, 0.3802, 0.5, 0.375, 0.5, 0.375, 0.5, 0.3802, 0.5, 0.3802, 0.5097, 0.3802, 0.5561, 0.375, 0.5612, 0.375, 0.5055, 0.3802, 0.7408, 0.3802, 0.7448, 0.375, 0.75, 0.375, 0.7452, 0.375, 0.9956, 0.3802, 0.9956, 0.3802, 1.0, 0.375, 1.0, 0.375, 0.2445, 0.3802, 0.2445, 0.3802, 0.25, 0.375, 0.25, 0.375, 0.0691, 0.3802, 0.0691, 0.3802, 0.1888, 0.375, 0.1888, 0.375, 0.004771, 0.3802, 0.004771, 0.3802, 0.0691, 0.375, 0.0691, 0.375, 0.4961, 0.3802, 0.4961, 0.3802, 0.5, 0.375, 0.5, 0.375, 0.5, 0.3802, 0.5, 0.3802, 0.5, 0.375, 0.5, 0.375, 0.25, 0.3802, 0.25, 0.3802, 0.25, 0.375, 0.25, 0.125, 0.7452, 0.125, 0.75, 0.125, 0.75, 0.125, 0.7452, 0.1294, 0.5, 0.125, 0.5, 0.125, 0.5, 0.1294, 0.5, 0.3802, 0.5097, 0.3802, 0.5561, 0.3802, 0.5561, 0.3802, 0.5097, 0.375, 0.5, 0.375, 0.5, 0.375, 0.5, 0.375, 0.5, 0.3802, 0.7408, 0.3802, 0.7448, 0.3802, 0.7448, 0.3802, 0.7408, 0.375, 0.5, 0.3802, 0.5052, 0.3802, 0.5052, 0.375, 0.5, 0.3802, 0.7448, 0.375, 0.75, 0.375, 0.75, 0.3802, 0.7448, 0.3711, 0.75, 0.375, 0.75, 0.375, 0.75, 0.3711, 0.75, 0.375, 0.5, 0.375, 0.5, 0.375, 0.5, 0.375, 0.5, 0.3802, 0.5561, 0.375, 0.5612, 0.375, 0.5612, 0.3802, 0.5561, 0.125, 0.5055, 0.125, 0.5612, 0.125, 0.5612, 0.125, 0.5055, 0.3802, 0.4961, 0.3802, 0.5, 0.3802, 0.5, 0.3802, 0.4961, 0.375, 0.6809, 0.3802, 0.6861, 0.3802, 0.6861, 0.375, 0.6809, 0.3802, 0.5, 0.3802, 0.5, 0.3802, 0.5, 0.3802, 0.5, 0.3802, 0.5, 0.3802, 0.5, 0.3802, 0.5, 0.3802, 0.5, 0.125, 0.5612, 0.125, 0.6809, 0.125, 0.6809, 0.125, 0.5612, 0.125, 0.5, 0.125, 0.5, 0.125, 0.5, 0.125, 0.5, 0.0, 0.0, 1.0, 0.0, 1.0, 1.0, 0.0, 1.0, 0.4971, 0.7452, 0.4971, 0.6809, 0.4971, 0.6809, 0.4971, 0.7452, 0.6198, 0.7408, 0.6198, 0.6861, 0.625, 0.6809, 0.625, 0.7452, 0.6198, 0.5097, 0.6198, 0.5052, 0.625, 0.5, 0.625, 0.5055, 0.6167, 0.5052, 0.5022, 0.5052, 0.4971, 0.5, 0.6216, 0.5, 0.6167, 0.7448, 0.6198, 0.7448, 0.625, 0.75, 0.6216, 0.75, 0.6167, 0.5561, 0.6198, 0.5561, 0.625, 0.5612, 0.6216, 0.5612, 0.6167, 0.6861, 0.5022, 0.6861, 0.4971, 0.6809, 0.6216, 0.6809, 0.5022, 0.5097, 0.5022, 0.5561, 0.4971, 0.5612, 0.4971, 0.5055, 0.5022, 0.7408, 0.5022, 0.7448, 0.4971, 0.75, 0.4971, 0.7452, 0.4872, 0.5055, 0.482, 0.5097, 0.482, 0.5052, 0.3893, 0.5052, 0.3851, 0.5, 0.4872, 0.5, 0.4872, 0.7452, 0.482, 0.7408, 0.482, 0.6861, 0.3893, 0.6861, 0.3851, 0.6809, 0.4872, 0.6809, 0.3851, 0.75, 0.3893, 0.7448, 0.3893, 0.7448, 0.3851, 0.75, 0.3893, 0.5052, 0.3851, 0.5, 0.3851, 0.5, 0.3893, 0.5052, 0.6216, 0.5, 0.625, 0.5, 0.625, 0.5, 0.6216, 0.5, 0.6216, 0.75, 0.4971, 0.75, 0.4971, 0.75, 0.6216, 0.75, 0.3851, 0.5, 0.4872, 0.5, 0.4872, 0.5, 0.3851, 0.5, 0.6216, 0.5612, 0.4971, 0.5612, 0.4971, 0.5612, 0.6216, 0.5612, 0.4872, 0.75, 0.3851, 0.75, 0.3851, 0.75, 0.4872, 0.75, 0.6167, 0.5052, 0.5022, 0.5052, 0.5022, 0.5052, 0.6167, 0.5052, 0.6216, 0.6809, 0.625, 0.6809, 0.625, 0.6809, 0.6216, 0.6809, 0.4872, 0.5612, 0.3851, 0.5612, 0.3851, 0.5612, 0.4872, 0.5612, 0.6167, 0.7448, 0.6198, 0.7448, 0.6198, 0.7448, 0.6167, 0.7448, 0.3851, 0.6809, 0.4872, 0.6809, 0.4872, 0.6809, 0.3851, 0.6809, 0.6167, 0.5561, 0.6198, 0.5561, 0.6198, 0.5561, 0.6167, 0.5561, 0.625, 0.7452, 0.625, 0.75, 0.625, 0.75, 0.625, 0.7452, 0.6167, 0.6861, 0.5022, 0.6861, 0.5022, 0.6861, 0.6167, 0.6861, 0.482, 0.5052, 0.3893, 0.5052, 0.3893, 0.5052, 0.482, 0.5052, 0.5022, 0.5097, 0.5022, 0.5561, 0.5022, 0.5561, 0.5022, 0.5097, 0.625, 0.5055, 0.625, 0.5612, 0.625, 0.5612, 0.625, 0.5055, 0.4971, 0.5055, 0.4971, 0.5, 0.4971, 0.5, 0.4971, 0.5055, 0.3893, 0.7448, 0.482, 0.7448, 0.482, 0.7448, 0.3893, 0.7448, 0.4872, 0.7452, 0.4872, 0.75, 0.4872, 0.75, 0.4872, 0.7452, 0.5022, 0.7408, 0.5022, 0.7448, 0.5022, 0.7448, 0.5022, 0.7408, 0.4872, 0.5, 0.4872, 0.25, 0.4872, 0.25, 0.4872, 0.2547, 0.4872, 0.496, 0.4872, 0.5, 0.4872, 0.5, 0.4872, 0.5, 0.4872, 0.5, 0.4872, 0.5, 0.4872, 0.5, 0.4872, 0.25, 0.4872, 0.25, 0.4872, 0.25, 0.4872, 0.25, 0.4872, 0.25, 0.6198, 0.6861, 0.6167, 0.6861, 0.6167, 0.6861, 0.6198, 0.6861, 0.5022, 0.5561, 0.6167, 0.5561, 0.6167, 0.5561, 0.5022, 0.5561, 0.5022, 0.7448, 0.6167, 0.7448, 0.6167, 0.7448, 0.5022, 0.7448, 0.4971, 0.6809, 0.6216, 0.6809, 0.6216, 0.6809, 0.4971, 0.6809, 0.6198, 0.5052, 0.6167, 0.5052, 0.6167, 0.5052, 0.6198, 0.5052, 0.625, 0.5612, 0.6216, 0.5612, 0.6216, 0.5612, 0.625, 0.5612, 0.625, 0.75, 0.6216, 0.75, 0.6216, 0.75, 0.625, 0.75, 0.4971, 0.5, 0.6216, 0.5, 0.6216, 0.5, 0.4971, 0.5, 0.6198, 0.6861, 0.6167, 0.6861, 0.6216, 0.6809, 0.625, 0.6809, 0.5022, 0.5561, 0.6167, 0.5561, 0.6216, 0.5612, 0.4971, 0.5612, 0.5022, 0.7448, 0.6167, 0.7448, 0.6216, 0.75, 0.4971, 0.75, 0.6198, 0.5052, 0.6167, 0.5052, 0.6216, 0.5, 0.625, 0.5, 0.625, 0.75, 0.6216, 0.75, 0.6216, 0.75, 0.625, 0.75, 0.625, 0.5612, 0.6216, 0.5612, 0.6216, 0.5612, 0.625, 0.5612, 0.4971, 0.6809, 0.6216, 0.6809, 0.6216, 0.6809, 0.4971, 0.6809, 0.4971, 0.5, 0.6216, 0.5, 0.6216, 0.5, 0.4971, 0.5, 0.5022, 0.5097, 0.6167, 0.5097, 0.6167, 0.5561, 0.5022, 0.5561, 0.5022, 0.7408, 0.6167, 0.7408, 0.6167, 0.7448, 0.5022, 0.7448, 0.4971, 0.5612, 0.6216, 0.5612, 0.6216, 0.6809, 0.4971, 0.6809, 0.4971, 0.004771, 0.6216, 0.004771, 0.6216, 0.0691, 0.4971, 0.0691, 0.4971, 0.0691, 0.6216, 0.0691, 0.6216, 0.1888, 0.4971, 0.1888, 0.4971, 0.4961, 0.6216, 0.4961, 0.6216, 0.5, 0.4971, 0.5, 0.4971, 0.2445, 0.6216, 0.2445, 0.6216, 0.25, 0.4971, 0.25, 0.4971, 0.9956, 0.6216, 0.9956, 0.6216, 1.0, 0.4971, 1.0, 0.4872, 0.5, 0.4872, 0.5, 0.4872, 0.5, 0.4872, 0.5, 0.0, 0.0, 0.0, 0.0, 0.0, 0.0, 0.0, 0.0, 0.4872, 0.2547, 0.4872, 0.25, 0.4872, 0.25, 0.4872, 0.2547, 0.4872, 0.25, 0.4872, 0.25, 0.4872, 0.25, 0.4872, 0.25, 0.0, 0.0, 0.0, 0.0, 0.0, 0.0, 0.0, 0.0, 0.4872, 0.25, 0.4872, 0.25, 0.4872, 0.25, 0.4872, 0.25, 0.4872, 0.25, 0.4872, 0.25, 0.4872, 0.25, 0.4872, 0.25, 0.4872, 0.5, 0.4872, 0.5, 0.4872, 0.5, 0.4872, 0.5, 0.4872, 0.25, 0.4872, 0.25, 0.4872, 0.25, 0.4872, 0.25, 0.0, 0.0, 0.0, 0.0, 0.0, 0.0, 0.0, 0.0, 0.4872, 0.25, 0.4872, 0.25, 0.4872, 0.25, 0.4872, 0.25, 0.4872, 0.2547, 0.4872, 0.25, 0.4872, 0.25, 0.4872, 0.2547, 0.4872, 0.5, 0.4872, 0.5, 0.4872, 0.5, 0.4872, 0.5, 0.4872, 0.5, 0.4872, 0.496, 0.4872, 0.496, 0.4872, 0.5, 0.0, 0.0, 0.0, 0.0, 0.0, 0.0, 0.0, 0.0, 0.4872, 0.2547, 0.4872, 0.496, 0.4872, 0.496, 0.4872, 0.2547, 0.0, 0.0, 0.0, 0.0, 0.0, 0.0, 0.0, 0.0, 0.4872, 0.5, 0.4872, 0.496, 0.4872, 0.496, 0.4872, 0.5, 0.4872, 0.25, 0.4872, 0.25, 0.4872, 0.25, 0.4872, 0.25, 0.4872, 0.2547, 0.4872, 0.25, 0.4872, 0.25, 0.4872, 0.2547, 0.0, 0.0, 0.0, 0.0, 0.0, 0.0, 0.0, 0.0, 0.0, 0.0, 0.0, 0.0, 0.0, 0.0, 0.0, 0.0, 0.0, 0.0, 0.0, 0.0, 0.0, 0.0, 0.0, 0.0, 0.4872, 0.496, 0.4872, 0.2547, 0.4872, 0.2547, 0.4872, 0.496, 0.4872, 0.496, 0.4872, 0.2547, 0.4872, 0.2547, 0.4872, 0.496, 0.4872, 0.496, 0.4872, 0.5, 0.4872, 0.5, 0.4872, 0.496, 0.4872, 0.496, 0.4872, 0.5, 0.4872, 0.5, 0.4872, 0.496, 0.4872, 0.2547, 0.4872, 0.496, 0.4872, 0.496, 0.4872, 0.2547, 0.4872, 0.25, 0.4872, 0.2547, 0.4872, 0.2547, 0.4872, 0.25, 0.4872, 0.25, 0.4872, 0.2547, 0.4872, 0.2547, 0.4872, 0.25, 0.4872, 0.5, 0.4872, 0.5, 0.4872, 0.5, 0.4872, 0.5, 0.4872, 0.5, 0.4872, 0.5, 0.4872, 0.5, 0.4872, 0.5, 0.4872, 0.2547, 0.4872, 0.2547, 0.4872, 0.2547, 0.4872, 0.2547, 0.4872, 0.496, 0.4872, 0.2547, 0.4872, 0.2547, 0.4872, 0.496, 0.4872, 0.5, 0.4872, 0.496, 0.4872, 0.496, 0.4872, 0.5, 0.4872, 0.496, 0.4872, 0.496, 0.4872, 0.496, 0.4872, 0.496, 0.4872, 0.2547, 0.4872, 0.496, 0.4872, 0.496, 0.4872, 0.2547, 0.4971, 0.7539, 0.6216, 0.7539, 0.6216, 0.9956, 0.4971, 0.9956, 0.4971, 0.25, 0.6216, 0.25, 0.6216, 0.2544, 0.4971, 0.2544, 0.3802, 0.25, 0.3802, 0.2544, 0.3802, 0.2544, 0.3802, 0.25, 0.125, 0.75, 0.1294, 0.75, 0.1294, 0.75, 0.125, 0.75, 0.3711, 0.5, 0.1294, 0.5, 0.1294, 0.5, 0.3711, 0.5, 0.375, 0.25, 0.3802, 0.25, 0.3802, 0.2544, 0.375, 0.2544, 0.375, 0.7539, 0.3802, 0.7539, 0.3802, 0.9956, 0.375, 0.9956, 0.125, 0.75, 0.1294, 0.75, 0.1294, 0.75, 0.125, 0.75, 0.3802, 0.7539, 0.3802, 0.9956, 0.3802, 0.9956, 0.3802, 0.7539, 0.3802, 0.7539, 0.3802, 0.9956, 0.3802, 0.9956, 0.3802, 0.7539, 0.3802, 0.25, 0.3851, 0.25, 0.3851, 0.2544, 0.3802, 0.2544, 0.3802, 0.7539, 0.3851, 0.7539, 0.3851, 0.9956, 0.3802, 0.9956, 0.3711, 0.5, 0.1294, 0.5, 0.1294, 0.5, 0.3711, 0.5, 0.3711, 0.5, 0.1294, 0.5, 0.1294, 0.5, 0.3711, 0.5, 0.3851, 0.7539, 0.4872, 0.7539, 0.4872, 0.9956, 0.3851, 0.9956, 0.4872, 0.7539, 0.4971, 0.7539, 0.4971, 0.9956, 0.4872, 0.9956, 0.4872, 0.25, 0.4971, 0.25, 0.4971, 0.2544, 0.4872, 0.2544, 0.6289, 0.5612, 0.8706, 0.5612, 0.8706, 0.6809, 0.6289, 0.6809, 0.125, 0.5612, 0.1294, 0.5612, 0.1294, 0.6809, 0.125, 0.6809, 0.6289, 0.5055, 0.8706, 0.5055, 0.8706, 0.5612, 0.6289, 0.5612, 0.125, 0.5055, 0.1294, 0.5055, 0.1294, 0.5612, 0.125, 0.5612, 0.3802, 0.25, 0.3802, 0.2544, 0.3802, 0.2544, 0.3802, 0.25, 0.6216, 0.25, 0.625, 0.25, 0.625, 0.2544, 0.6216, 0.2544, 0.125, 0.7452, 0.1294, 0.7452, 0.1294, 0.75, 0.125, 0.75, 0.6216, 0.7539, 0.625, 0.7539, 0.625, 0.9956, 0.6216, 0.9956, 0.6289, 0.7452, 0.8706, 0.7452, 0.8706, 0.7452, 0.6289, 0.7452, 0.625, 0.004771, 0.625, 0.0, 0.625, 0.0, 0.625, 0.004771, 0.6216, 0.75, 0.625, 0.75, 0.625, 0.7539, 0.6216, 0.7539, 0.625, 0.5, 0.625, 0.4961, 0.625, 0.4961, 0.625, 0.5, 0.625, 0.7452, 0.625, 0.6809, 0.625, 0.6809, 0.625, 0.7452, 0.4872, 0.75, 0.4971, 0.75, 0.4971, 0.7539, 0.4872, 0.7539, 0.3851, 0.75, 0.4872, 0.75, 0.4872, 0.7539, 0.3851, 0.7539, 0.375, 0.5, 0.3711, 0.5, 0.3711, 0.5, 0.375, 0.5, 0.375, 0.5, 0.3711, 0.5, 0.3711, 0.5, 0.375, 0.5, 0.3802, 0.75, 0.3851, 0.75, 0.3851, 0.7539, 0.3802, 0.7539, 0.3802, 0.75, 0.3802, 0.7539, 0.3802, 0.7539, 0.3802, 0.75, 0.3802, 0.75, 0.3802, 0.7539, 0.3802, 0.7539, 0.3802, 0.75, 0.375, 0.75, 0.3802, 0.75, 0.3802, 0.7539, 0.375, 0.7539, 0.375, 0.5, 0.3711, 0.5, 0.3711, 0.5, 0.375, 0.5, 0.4971, 0.75, 0.6216, 0.75, 0.6216, 0.7539, 0.4971, 0.7539, 0.4971, 0.2544, 0.6216, 0.2544, 0.6216, 0.4961, 0.4971, 0.4961, 0.3802, 0.2544, 0.3802, 0.4961, 0.3802, 0.4961, 0.3802, 0.2544, 0.1294, 0.75, 0.3711, 0.75, 0.3711, 0.75, 0.1294, 0.75, 0.375, 0.2544, 0.3802, 0.2544, 0.3802, 0.4961, 0.375, 0.4961, 0.1294, 0.75, 0.3711, 0.75, 0.3711, 0.75, 0.1294, 0.75, 0.3802, 0.2544, 0.3851, 0.2544, 0.3851, 0.4961, 0.3802, 0.4961, 0.4872, 0.2544, 0.4971, 0.2544, 0.4971, 0.4961, 0.4872, 0.4961, 0.1294, 0.5612, 0.3711, 0.5612, 0.3711, 0.6809, 0.1294, 0.6809, 0.1294, 0.5055, 0.3711, 0.5055, 0.3711, 0.5612, 0.1294, 0.5612, 0.3802, 0.2544, 0.3802, 0.4961, 0.3802, 0.4961, 0.3802, 0.2544, 0.6216, 0.2544, 0.625, 0.2544, 0.625, 0.4961, 0.6216, 0.4961, 0.1294, 0.7452, 0.3711, 0.7452, 0.3711, 0.75, 0.1294, 0.75, 0.1294, 0.6809, 0.3711, 0.6809, 0.3711, 0.7452, 0.1294, 0.7452, 0.625, 0.2445, 0.625, 0.1888, 0.625, 0.1888, 0.625, 0.2445, 0.6289, 0.6809, 0.8706, 0.6809, 0.8706, 0.7452, 0.6289, 0.7452, 0.125, 0.6809, 0.1294, 0.6809, 0.1294, 0.7452, 0.125, 0.7452, 0.4971, 0.0, 0.6216, 0.0, 0.6216, 0.004771, 0.4971, 0.004771, 0.5022, 0.6861, 0.6167, 0.6861, 0.6167, 0.7408, 0.5022, 0.7408, 0.5022, 0.6861, 0.5022, 0.7408, 0.5022, 0.7408, 0.5022, 0.6861, 0.4872, 0.6809, 0.4872, 0.7452, 0.4872, 0.7452, 0.4872, 0.6809, 0.625, 0.6809, 0.625, 0.7452, 0.625, 0.7452, 0.625, 0.6809, 0.3893, 0.7448, 0.482, 0.7448, 0.482, 0.7408, 0.4872, 0.7452, 0.4872, 0.75, 0.3851, 0.75, 0.5022, 0.6861, 0.5022, 0.7408, 0.4971, 0.7452, 0.4971, 0.6809, 0.6198, 0.7448, 0.6198, 0.7408, 0.625, 0.7452, 0.625, 0.75, 0.4971, 0.75, 0.4971, 0.7452, 0.4971, 0.7452, 0.4971, 0.75, 0.3802, 0.6861, 0.3802, 0.7408, 0.3802, 0.7408, 0.3802, 0.6861, 0.125, 0.6809, 0.125, 0.7452, 0.125, 0.7452, 0.125, 0.6809, 0.375, 0.0, 0.3802, 0.0, 0.3802, 0.004771, 0.375, 0.004771, 0.3802, 0.6861, 0.3802, 0.7408, 0.375, 0.7452, 0.375, 0.6809, 0.375, 0.75, 0.375, 0.7452, 0.375, 0.7452, 0.375, 0.75, 0.3802, 0.0, 0.3802, 0.004771, 0.3802, 0.004771, 0.3802, 0.0, 0.3802, 0.0, 0.3802, 0.004771, 0.3802, 0.004771, 0.3802, 0.0, 0.375, 0.75, 0.375, 0.7452, 0.375, 0.7452, 0.375, 0.75, 0.3802, 0.6861, 0.3849, 0.6861, 0.3849, 0.7408, 0.3802, 0.7408, 0.3802, 0.6861, 0.3802, 0.7408, 0.3802, 0.7408, 0.3802, 0.6861, 0.125, 0.6809, 0.125, 0.7452, 0.125, 0.7452, 0.125, 0.6809, 0.3802, 0.0, 0.3851, 0.0, 0.3851, 0.004771, 0.3802, 0.004771, 0.3849, 0.6861, 0.3893, 0.6861, 0.3893, 0.7408, 0.3849, 0.7408, 0.482, 0.7448, 0.482, 0.7408, 0.482, 0.7408, 0.482, 0.7448, 0.6198, 0.7448, 0.6198, 0.7408, 0.6198, 0.7408, 0.6198, 0.7448, 0.3893, 0.6861, 0.482, 0.6861, 0.482, 0.7408, 0.3893, 0.7408, 0.3851, 0.0, 0.4872, 0.0, 0.4872, 0.004771, 0.3851, 0.004771, 0.4872, 0.0, 0.4971, 0.0, 0.4971, 0.004771, 0.4872, 0.004771, 0.4872, 0.6809, 0.4971, 0.6809, 0.4971, 0.7452, 0.4872, 0.7452, 0.375, 0.75, 0.375, 0.7452, 0.375, 0.7452, 0.375, 0.75, 0.625, 0.6809, 0.625, 0.7452, 0.625, 0.7452, 0.625, 0.6809, 0.6167, 0.6861, 0.6198, 0.6861, 0.6198, 0.7408, 0.6167, 0.7408, 0.6216, 0.0, 0.625, 0.0, 0.625, 0.004771, 0.6216, 0.004771, 0.3711, 0.6809, 0.375, 0.6809, 0.375, 0.7452, 0.3711, 0.7452, 0.625, 0.2544, 0.625, 0.25, 0.625, 0.25, 0.625, 0.2544, 0.8706, 0.7452, 0.875, 0.7452, 0.875, 0.75, 0.8706, 0.75, 0.8706, 0.5055, 0.875, 0.5055, 0.875, 0.5612, 0.8706, 0.5612, 0.8706, 0.5612, 0.875, 0.5612, 0.875, 0.6809, 0.8706, 0.6809, 0.6289, 0.7452, 0.8706, 0.7452, 0.8706, 0.75, 0.6289, 0.75, 0.625, 0.7452, 0.6289, 0.7452, 0.6289, 0.75, 0.625, 0.75, 0.625, 0.5055, 0.6289, 0.5055, 0.6289, 0.5612, 0.625, 0.5612, 0.625, 0.5612, 0.6289, 0.5612, 0.6289, 0.6809, 0.625, 0.6809, 0.625, 0.6809, 0.6289, 0.6809, 0.6289, 0.7452, 0.625, 0.7452, 0.8706, 0.6809, 0.875, 0.6809, 0.875, 0.7452, 0.8706, 0.7452, 0.625, 0.6809, 0.625, 0.5612, 0.625, 0.5612, 0.625, 0.6809, 0.8706, 0.7452, 0.8706, 0.6809, 0.8706, 0.6809, 0.8706, 0.7452, 0.625, 0.7539, 0.625, 0.75, 0.625, 0.75, 0.625, 0.7539, 0.6289, 0.5055, 0.6289, 0.5612, 0.6289, 0.5612, 0.6289, 0.5055, 0.625, 0.1888, 0.625, 0.0691, 0.625, 0.0691, 0.625, 0.1888, 0.625, 0.75, 0.625, 0.7452, 0.625, 0.7452, 0.625, 0.75, 0.625, 0.9956, 0.625, 0.7539, 0.625, 0.7539, 0.625, 0.9956, 0.625, 0.0691, 0.625, 0.004771, 0.625, 0.004771, 0.625, 0.0691, 0.6289, 0.6809, 0.6289, 0.7452, 0.6289, 0.7452, 0.6289, 0.6809, 0.6289, 0.5612, 0.6289, 0.6809, 0.6289, 0.6809, 0.6289, 0.5612, 0.8706, 0.5055, 0.8706, 0.5, 0.8706, 0.5, 0.8706, 0.5055, 0.8706, 0.5612, 0.8706, 0.5055, 0.8706, 0.5055, 0.8706, 0.5612, 0.6289, 0.5, 0.6289, 0.5055, 0.6289, 0.5055, 0.6289, 0.5, 0.625, 0.5, 0.6289, 0.5, 0.6289, 0.5055, 0.625, 0.5055, 0.8706, 0.5, 0.875, 0.5, 0.875, 0.5055, 0.8706, 0.5055, 0.625, 0.25, 0.625, 0.2445, 0.625, 0.2445, 0.625, 0.25, 0.1294, 0.5, 0.3711, 0.5, 0.3711, 0.5055, 0.1294, 0.5055, 0.125, 0.5, 0.1294, 0.5, 0.1294, 0.5055, 0.125, 0.5055, 0.8706, 0.5055, 0.6289, 0.5055, 0.6289, 0.5055, 0.8706, 0.5055, 0.4971, 0.1888, 0.6216, 0.1888, 0.6216, 0.2445, 0.4971, 0.2445, 0.5022, 0.5052, 0.6167, 0.5052, 0.6167, 0.5097, 0.5022, 0.5097, 0.4971, 0.5612, 0.4971, 0.5055, 0.4971, 0.5055, 0.4971, 0.5612, 0.625, 0.5, 0.625, 0.5055, 0.625, 0.5055, 0.625, 0.5, 0.5022, 0.5052, 0.5022, 0.5097, 0.5022, 0.5097, 0.5022, 0.5052, 0.3893, 0.5561, 0.482, 0.5561, 0.482, 0.5097, 0.4872, 0.5055, 0.4872, 0.5612, 0.3851, 0.5612, 0.5022, 0.5052, 0.5022, 0.5097, 0.4971, 0.5055, 0.4971, 0.5, 0.6198, 0.5561, 0.6198, 0.5097, 0.625, 0.5055, 0.625, 0.5612, 0.125, 0.5, 0.125, 0.5055, 0.125, 0.5055, 0.125, 0.5, 0.3802, 0.5052, 0.3802, 0.5097, 0.3802, 0.5097, 0.3802, 0.5052, 0.375, 0.1888, 0.3802, 0.1888, 0.3802, 0.2445, 0.375, 0.2445, 0.3802, 0.5052, 0.3802, 0.5097, 0.375, 0.5055, 0.375, 0.5, 0.375, 0.5612, 0.375, 0.5055, 0.375, 0.5055, 0.375, 0.5612, 0.3802, 0.1888, 0.3802, 0.2445, 0.3802, 0.2445, 0.3802, 0.1888, 0.3802, 0.1888, 0.3802, 0.2445, 0.3802, 0.2445, 0.3802, 0.1888, 0.375, 0.5612, 0.375, 0.5055, 0.375, 0.5055, 0.375, 0.5612, 0.3802, 0.5052, 0.3802, 0.5097, 0.3802, 0.5097, 0.3802, 0.5052, 0.3802, 0.5052, 0.3849, 0.5052, 0.3849, 0.5097, 0.3802, 0.5097, 0.125, 0.5, 0.125, 0.5055, 0.125, 0.5055, 0.125, 0.5, 0.3802, 0.1888, 0.3851, 0.1888, 0.3851, 0.2445, 0.3802, 0.2445, 0.3849, 0.5052, 0.3893, 0.5052, 0.3893, 0.5097, 0.3849, 0.5097, 0.4872, 0.5, 0.4872, 0.5055, 0.4872, 0.5055, 0.4872, 0.5, 0.482, 0.5561, 0.482, 0.5097, 0.482, 0.5097, 0.482, 0.5561, 0.6198, 0.5561, 0.6198, 0.5097, 0.6198, 0.5097, 0.6198, 0.5561, 0.3893, 0.5052, 0.482, 0.5052, 0.482, 0.5097, 0.3893, 0.5097, 0.3851, 0.1888, 0.4872, 0.1888, 0.4872, 0.2445, 0.3851, 0.2445, 0.4872, 0.1888, 0.4971, 0.1888, 0.4971, 0.2445, 0.4872, 0.2445, 0.4872, 0.5, 0.4971, 0.5, 0.4971, 0.5055, 0.4872, 0.5055, 0.375, 0.5612, 0.375, 0.5055, 0.375, 0.5055, 0.375, 0.5612, 0.6167, 0.5052, 0.6198, 0.5052, 0.6198, 0.5097, 0.6167, 0.5097, 0.625, 0.5612, 0.625, 0.5055, 0.625, 0.5055, 0.625, 0.5612, 0.3711, 0.5, 0.375, 0.5, 0.375, 0.5055, 0.3711, 0.5055, 0.625, 0.5, 0.625, 0.5055, 0.625, 0.5055, 0.625, 0.5, 0.6216, 0.1888, 0.625, 0.1888, 0.625, 0.2445, 0.6216, 0.2445, 0.6289, 0.5, 0.8706, 0.5, 0.8706, 0.5055, 0.6289, 0.5055, 0.6289, 0.5055, 0.6289, 0.5, 0.6289, 0.5, 0.6289, 0.5055, 0.8706, 0.5, 0.8706, 0.5055, 0.8706, 0.5055, 0.8706, 0.5, 0.625, 0.4961, 0.625, 0.2544, 0.625, 0.2544, 0.625, 0.4961])
me_cube.materials.append(mat_material)
me_cube.use_mirror_vertex_groups = False
me_cube.update()
me_plane = bpy.data.meshes.new('Plane')
me_plane.from_pydata([(-1.34, -1.34, 0.0), (1.34, -1.34, 0.0), (-1.34, 1.34, 0.0), (1.34, 1.34, 0.0)], [], [(0, 1, 3, 2)])
_uv = me_plane.uv_layers.new(name='UVMap')
_uv.uv.foreach_set('vector', [0.0, 0.0, 1.0, 0.0, 1.0, 1.0, 0.0, 1.0])
me_plane.update()

# ---- objects
ob_cube = bpy.data.objects.new('Cube', me_cube)
ob_light = bpy.data.objects.new('Light', light_light)
ob_camera = bpy.data.objects.new('Camera', cam_camera)
ob_plane = bpy.data.objects.new('Plane', me_plane)

# ---- transforms, parenting, visibility, modifiers, constraints
ob_cube.location = (0.0, 0.0, 1.75)
ob_cube.scale = (2.5, 2.0, 3.0)
ob_cube.lock_rotations_4d = False
ob_cube.empty_display_type = 'ARROWS'
ob_cube.lineart.crease_threshold = 0.0
ob_light.location = (4.076, 1.005, 5.904)
ob_light.rotation_euler = (0.6503, 0.05522, 1.866)
ob_light.lock_rotations_4d = False
ob_light.empty_display_type = 'ARROWS'
ob_light.color = (0.0, 0.0, 0.0, 0.0)
ob_light.lineart.crease_threshold = 0.0
ob_camera.location = (7.359, -6.926, 4.958)
ob_camera.rotation_euler = (1.109, 0.0, 0.8149)
ob_camera.lock_rotations_4d = False
ob_camera.empty_display_type = 'ARROWS'
ob_camera.color = (0.0, 0.0, 0.0, 0.0)
ob_camera.display_type = 'WIRE'
ob_camera.lineart.crease_threshold = 0.0
ob_plane.location = (0.0, 0.0, -1.75)
ob_plane.scale = (8.079, 8.079, 8.079)

# ---- collection membership
col_collection.objects.link(ob_cube)
col_collection.objects.link(ob_light)
col_collection.objects.link(ob_camera)
col_collection.objects.link(ob_plane)

# ---- scene / render settings (as saved in the file)
scene.camera = ob_camera
scene.frame_start = 1; scene.frame_end = 250; scene.frame_set(1)
scene.render.engine = 'BLENDER_EEVEE_NEXT'
scene.render.bake_bias = 0.0
scene.render.bake_samples = 0
scene.cycles.sampling_pattern = 'TABULATED_SOBOL'
scene.eevee.use_volume_custom_range = False
bpy.context.view_layer.update()
